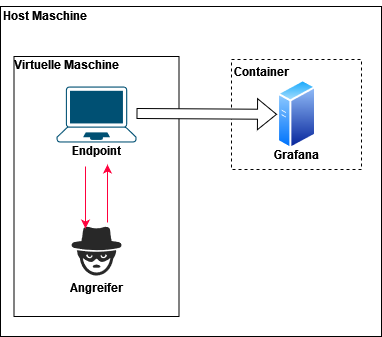

The diagram above was exported from draw.io. Its source (the exported page's mxGraphModel, read from the mxfile embedded in the PNG):
<mxGraphModel dx="472" dy="781" grid="1" gridSize="10" guides="1" tooltips="1" connect="1" arrows="1" fold="1" page="1" pageScale="1" pageWidth="827" pageHeight="1169" math="0" shadow="0">
  <root>
    <mxCell id="0" />
    <mxCell id="1" parent="0" />
    <mxCell id="d3beW7mtZlNtkhdjp8X--1" value="" style="rounded=0;whiteSpace=wrap;html=1;fontColor=default;labelBackgroundColor=none;" vertex="1" parent="1">
      <mxGeometry x="79" y="80" width="381" height="330" as="geometry" />
    </mxCell>
    <mxCell id="d3beW7mtZlNtkhdjp8X--6" value="" style="rounded=0;whiteSpace=wrap;html=1;labelBackgroundColor=none;" vertex="1" parent="1">
      <mxGeometry x="92.5" y="130" width="165" height="260" as="geometry" />
    </mxCell>
    <mxCell id="d3beW7mtZlNtkhdjp8X--2" value="Host Maschine" style="text;html=1;strokeColor=none;fillColor=none;align=center;verticalAlign=middle;whiteSpace=wrap;rounded=0;fontStyle=1" vertex="1" parent="1">
      <mxGeometry x="79" y="74" width="90" height="30" as="geometry" />
    </mxCell>
    <mxCell id="d3beW7mtZlNtkhdjp8X--4" value="Virtuelle Maschine" style="text;html=1;strokeColor=none;fillColor=none;align=center;verticalAlign=middle;whiteSpace=wrap;rounded=0;fontStyle=1" vertex="1" parent="1">
      <mxGeometry x="90" y="123" width="110" height="30" as="geometry" />
    </mxCell>
    <mxCell id="d3beW7mtZlNtkhdjp8X--5" value="Endpoint" style="text;html=1;strokeColor=none;fillColor=none;align=center;verticalAlign=middle;whiteSpace=wrap;rounded=0;fontStyle=1" vertex="1" parent="1">
      <mxGeometry x="120" y="209" width="110" height="30" as="geometry" />
    </mxCell>
    <mxCell id="d3beW7mtZlNtkhdjp8X--3" value="" style="verticalLabelPosition=bottom;html=1;verticalAlign=top;align=center;strokeColor=none;fillColor=#00BEF2;shape=mxgraph.azure.computer;pointerEvents=1;" vertex="1" parent="1">
      <mxGeometry x="389" y="180" width="50" height="45" as="geometry" />
    </mxCell>
    <mxCell id="d3beW7mtZlNtkhdjp8X--8" value="" style="verticalLabelPosition=bottom;sketch=0;html=1;fillColor=#282828;strokeColor=none;verticalAlign=top;pointerEvents=1;align=center;shape=mxgraph.cisco_safe.security_icons.icon36;" vertex="1" parent="1">
      <mxGeometry x="150" y="300" width="50" height="49" as="geometry" />
    </mxCell>
    <mxCell id="d3beW7mtZlNtkhdjp8X--9" value="Angreifer" style="text;html=1;strokeColor=none;fillColor=none;align=center;verticalAlign=middle;whiteSpace=wrap;rounded=0;fontStyle=1" vertex="1" parent="1">
      <mxGeometry x="120" y="346" width="110" height="30" as="geometry" />
    </mxCell>
    <mxCell id="d3beW7mtZlNtkhdjp8X--11" value="" style="endArrow=classic;html=1;rounded=0;entryX=0.6;entryY=0.967;entryDx=0;entryDy=0;exitX=0.72;exitY=-0.082;exitDx=0;exitDy=0;exitPerimeter=0;entryPerimeter=0;strokeColor=#FF003C;" edge="1" parent="1" source="d3beW7mtZlNtkhdjp8X--8" target="d3beW7mtZlNtkhdjp8X--5">
      <mxGeometry width="50" height="50" relative="1" as="geometry">
        <mxPoint x="330" y="300" as="sourcePoint" />
        <mxPoint x="380" y="250" as="targetPoint" />
      </mxGeometry>
    </mxCell>
    <mxCell id="d3beW7mtZlNtkhdjp8X--12" value="" style="endArrow=classic;html=1;rounded=0;entryX=0.28;entryY=0.041;entryDx=0;entryDy=0;entryPerimeter=0;strokeColor=#FF003C;" edge="1" parent="1" target="d3beW7mtZlNtkhdjp8X--8">
      <mxGeometry width="50" height="50" relative="1" as="geometry">
        <mxPoint x="164" y="240" as="sourcePoint" />
        <mxPoint x="196" y="248" as="targetPoint" />
      </mxGeometry>
    </mxCell>
    <mxCell id="d3beW7mtZlNtkhdjp8X--14" value="" style="rounded=0;whiteSpace=wrap;html=1;labelBackgroundColor=none;dashed=1;" vertex="1" parent="1">
      <mxGeometry x="310" y="133" width="130" height="110" as="geometry" />
    </mxCell>
    <mxCell id="d3beW7mtZlNtkhdjp8X--15" value="Container" style="text;html=1;strokeColor=none;fillColor=none;align=center;verticalAlign=middle;whiteSpace=wrap;rounded=0;fontStyle=1" vertex="1" parent="1">
      <mxGeometry x="310" y="130" width="60" height="30" as="geometry" />
    </mxCell>
    <mxCell id="d3beW7mtZlNtkhdjp8X--17" value="" style="points=[[0.13,0.02,0],[0.5,0,0],[0.87,0.02,0],[0.885,0.4,0],[0.985,0.985,0],[0.5,1,0],[0.015,0.985,0],[0.115,0.4,0]];verticalLabelPosition=bottom;sketch=0;html=1;verticalAlign=top;aspect=fixed;align=center;pointerEvents=1;shape=mxgraph.cisco19.laptop;fillColor=#005073;strokeColor=none;" vertex="1" parent="1">
      <mxGeometry x="135" y="160" width="80" height="56" as="geometry" />
    </mxCell>
    <mxCell id="d3beW7mtZlNtkhdjp8X--18" value="" style="aspect=fixed;perimeter=ellipsePerimeter;html=1;align=center;shadow=0;dashed=0;spacingTop=3;image;image=img/lib/active_directory/generic_server.svg;" vertex="1" parent="1">
      <mxGeometry x="355.5" y="153" width="39" height="69.64" as="geometry" />
    </mxCell>
    <mxCell id="d3beW7mtZlNtkhdjp8X--19" value="Grafana" style="text;html=1;strokeColor=none;fillColor=none;align=center;verticalAlign=middle;whiteSpace=wrap;rounded=0;fontStyle=1" vertex="1" parent="1">
      <mxGeometry x="320" y="213" width="110" height="30" as="geometry" />
    </mxCell>
    <mxCell id="d3beW7mtZlNtkhdjp8X--21" value="" style="shape=flexArrow;endArrow=classic;html=1;rounded=0;exitX=1;exitY=0.482;exitDx=0;exitDy=0;exitPerimeter=0;fillColor=default;" edge="1" parent="1" source="d3beW7mtZlNtkhdjp8X--17" target="d3beW7mtZlNtkhdjp8X--18">
      <mxGeometry width="50" height="50" relative="1" as="geometry">
        <mxPoint x="230" y="203" as="sourcePoint" />
        <mxPoint x="280" y="153" as="targetPoint" />
      </mxGeometry>
    </mxCell>
  </root>
</mxGraphModel>